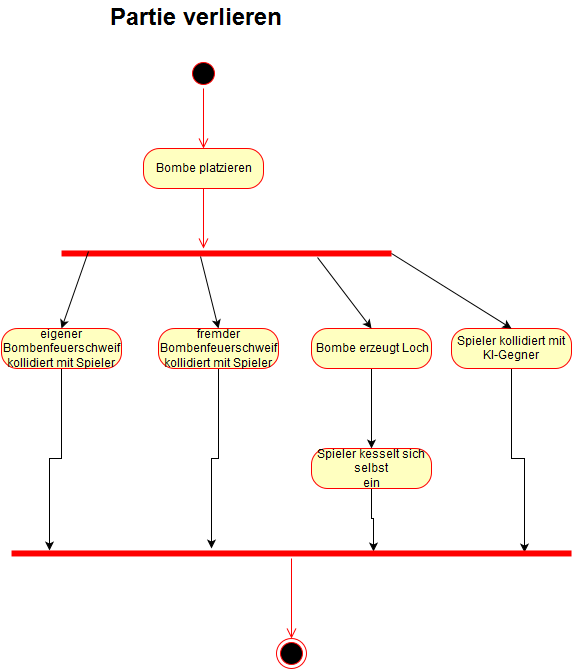

The diagram above was exported from draw.io. Its source (the exported page's mxGraphModel, read from the mxfile embedded in the PNG):
<mxGraphModel dx="876" dy="443" grid="1" gridSize="10" guides="1" tooltips="1" connect="1" arrows="1" fold="1" page="1" pageScale="1" pageWidth="850" pageHeight="1100" background="#ffffff" math="0" shadow="0">
  <root>
    <mxCell id="0" />
    <mxCell id="1" parent="0" />
    <mxCell id="2" value="&lt;font style=&quot;font-size: 24px&quot;&gt;&lt;b&gt;Partie verlieren&lt;/b&gt;&lt;/font&gt;" style="text;html=1;resizable=0;points=[];autosize=1;align=left;verticalAlign=top;spacingTop=-4;fontSize=12;" parent="1" vertex="1">
      <mxGeometry x="227" y="63" width="190" height="20" as="geometry" />
    </mxCell>
    <mxCell id="3" value="" style="ellipse;html=1;shape=startState;fillColor=#000000;strokeColor=#ff0000;fontSize=12;" parent="1" vertex="1">
      <mxGeometry x="307" y="120" width="30" height="30" as="geometry" />
    </mxCell>
    <mxCell id="4" value="" style="edgeStyle=orthogonalEdgeStyle;html=1;verticalAlign=bottom;endArrow=open;endSize=8;strokeColor=#ff0000;fontSize=12;" parent="1" source="3" edge="1">
      <mxGeometry relative="1" as="geometry">
        <mxPoint x="322" y="210" as="targetPoint" />
      </mxGeometry>
    </mxCell>
    <mxCell id="5" value="Bombe platzieren" style="rounded=1;whiteSpace=wrap;html=1;arcSize=40;fillColor=#ffffc0;strokeColor=#ff0000;fontSize=12;" parent="1" vertex="1">
      <mxGeometry x="262" y="210" width="120" height="40" as="geometry" />
    </mxCell>
    <mxCell id="6" value="" style="edgeStyle=orthogonalEdgeStyle;html=1;verticalAlign=bottom;endArrow=open;endSize=8;strokeColor=#ff0000;fontSize=12;" parent="1" source="5" edge="1">
      <mxGeometry relative="1" as="geometry">
        <mxPoint x="322" y="310" as="targetPoint" />
      </mxGeometry>
    </mxCell>
    <mxCell id="7" value="" style="shape=line;html=1;strokeWidth=6;strokeColor=#ff0000;fontSize=12;" parent="1" vertex="1">
      <mxGeometry x="180" y="310" width="330" height="10" as="geometry" />
    </mxCell>
    <mxCell id="28" style="edgeStyle=orthogonalEdgeStyle;rounded=0;html=1;entryX=0.068;entryY=0.2;entryPerimeter=0;jettySize=auto;orthogonalLoop=1;fontSize=12;" parent="1" source="9" target="26" edge="1">
      <mxGeometry relative="1" as="geometry" />
    </mxCell>
    <mxCell id="9" value="&lt;div&gt;eigener Bombenfeuerschweif &lt;/div&gt;&lt;div&gt;kollidiert mit Spieler &lt;/div&gt;" style="rounded=1;whiteSpace=wrap;html=1;arcSize=40;fillColor=#ffffc0;strokeColor=#ff0000;fontSize=12;" parent="1" vertex="1">
      <mxGeometry x="120" y="390" width="120" height="40" as="geometry" />
    </mxCell>
    <mxCell id="30" style="edgeStyle=orthogonalEdgeStyle;rounded=0;html=1;jettySize=auto;orthogonalLoop=1;fontSize=12;" parent="1" source="11" edge="1">
      <mxGeometry relative="1" as="geometry">
        <mxPoint x="330" y="610" as="targetPoint" />
      </mxGeometry>
    </mxCell>
    <mxCell id="11" value="&lt;div&gt;fremder Bombenfeuerschweif &lt;/div&gt;&lt;div&gt;kollidiert mit Spieler&lt;/div&gt;" style="rounded=1;whiteSpace=wrap;html=1;arcSize=40;fillColor=#ffffc0;strokeColor=#ff0000;fontSize=12;" parent="1" vertex="1">
      <mxGeometry x="277" y="390" width="120" height="40" as="geometry" />
    </mxCell>
    <mxCell id="21" value="" style="edgeStyle=orthogonalEdgeStyle;rounded=0;html=1;jettySize=auto;orthogonalLoop=1;fontSize=12;" parent="1" source="13" target="20" edge="1">
      <mxGeometry relative="1" as="geometry" />
    </mxCell>
    <mxCell id="13" value="&lt;span&gt;Bombe erzeugt Loch &lt;/span&gt;" style="rounded=1;whiteSpace=wrap;html=1;arcSize=40;fillColor=#ffffc0;strokeColor=#ff0000;fontSize=12;" parent="1" vertex="1">
      <mxGeometry x="430" y="390" width="120" height="40" as="geometry" />
    </mxCell>
    <mxCell id="31" style="edgeStyle=orthogonalEdgeStyle;rounded=0;html=1;entryX=0.646;entryY=0.3;entryPerimeter=0;jettySize=auto;orthogonalLoop=1;fontSize=12;" parent="1" source="20" target="26" edge="1">
      <mxGeometry relative="1" as="geometry" />
    </mxCell>
    <mxCell id="20" value="&lt;div&gt;Spieler kesselt sich selbst &lt;/div&gt;&lt;div&gt;ein&lt;/div&gt;" style="rounded=1;whiteSpace=wrap;html=1;arcSize=40;fillColor=#ffffc0;strokeColor=#ff0000;fontSize=12;" parent="1" vertex="1">
      <mxGeometry x="430" y="510" width="120" height="40" as="geometry" />
    </mxCell>
    <mxCell id="32" style="edgeStyle=orthogonalEdgeStyle;rounded=0;html=1;entryX=0.916;entryY=0.4;entryPerimeter=0;jettySize=auto;orthogonalLoop=1;fontSize=12;" parent="1" source="15" target="26" edge="1">
      <mxGeometry relative="1" as="geometry" />
    </mxCell>
    <mxCell id="15" value="&lt;span&gt;Spieler kollidiert mit KI-Gegner&lt;/span&gt;" style="rounded=1;whiteSpace=wrap;html=1;arcSize=40;fillColor=#ffffc0;strokeColor=#ff0000;fontSize=12;" parent="1" vertex="1">
      <mxGeometry x="570" y="390" width="120" height="40" as="geometry" />
    </mxCell>
    <mxCell id="22" value="" style="endArrow=classic;html=1;fontSize=12;exitX=0.082;exitY=0.3;exitPerimeter=0;entryX=0.5;entryY=0;" parent="1" source="7" target="9" edge="1">
      <mxGeometry width="50" height="50" relative="1" as="geometry">
        <mxPoint x="120" y="620" as="sourcePoint" />
        <mxPoint x="170" y="570" as="targetPoint" />
      </mxGeometry>
    </mxCell>
    <mxCell id="23" value="" style="endArrow=classic;html=1;fontSize=12;exitX=0.421;exitY=0.8;exitPerimeter=0;entryX=0.5;entryY=0;" parent="1" source="7" target="11" edge="1">
      <mxGeometry width="50" height="50" relative="1" as="geometry">
        <mxPoint x="120" y="620" as="sourcePoint" />
        <mxPoint x="170" y="570" as="targetPoint" />
      </mxGeometry>
    </mxCell>
    <mxCell id="24" value="" style="endArrow=classic;html=1;fontSize=12;exitX=0.776;exitY=0.9;exitPerimeter=0;entryX=0.5;entryY=0;" parent="1" source="7" target="13" edge="1">
      <mxGeometry width="50" height="50" relative="1" as="geometry">
        <mxPoint x="120" y="620" as="sourcePoint" />
        <mxPoint x="170" y="570" as="targetPoint" />
      </mxGeometry>
    </mxCell>
    <mxCell id="25" value="" style="endArrow=classic;html=1;fontSize=12;exitX=1;exitY=0.5;exitPerimeter=0;entryX=0.5;entryY=0;" parent="1" source="7" target="15" edge="1">
      <mxGeometry width="50" height="50" relative="1" as="geometry">
        <mxPoint x="120" y="620" as="sourcePoint" />
        <mxPoint x="170" y="570" as="targetPoint" />
      </mxGeometry>
    </mxCell>
    <mxCell id="26" value="" style="shape=line;html=1;strokeWidth=6;strokeColor=#ff0000;fontSize=12;" parent="1" vertex="1">
      <mxGeometry x="130" y="610" width="560" height="10" as="geometry" />
    </mxCell>
    <mxCell id="27" value="" style="edgeStyle=orthogonalEdgeStyle;html=1;verticalAlign=bottom;endArrow=open;endSize=8;strokeColor=#ff0000;fontSize=12;" parent="1" source="26" edge="1">
      <mxGeometry relative="1" as="geometry">
        <mxPoint x="410" y="700" as="targetPoint" />
      </mxGeometry>
    </mxCell>
    <mxCell id="33" value="" style="ellipse;html=1;shape=endState;fillColor=#000000;strokeColor=#ff0000;fontSize=12;" parent="1" vertex="1">
      <mxGeometry x="395" y="700" width="30" height="30" as="geometry" />
    </mxCell>
  </root>
</mxGraphModel>